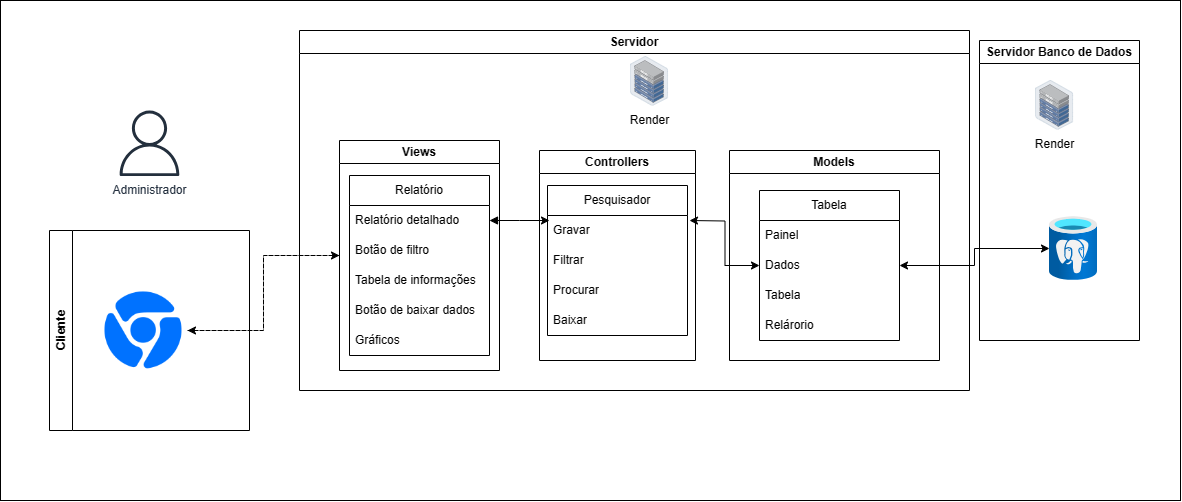

The diagram above was exported from draw.io. Its source (the exported page's mxGraphModel, read from the mxfile embedded in the PNG):
<mxGraphModel dx="2692" dy="1168" grid="1" gridSize="10" guides="1" tooltips="1" connect="1" arrows="1" fold="1" page="1" pageScale="1" pageWidth="827" pageHeight="1169" math="0" shadow="0">
  <root>
    <mxCell id="0" />
    <mxCell id="1" parent="0" />
    <mxCell id="RIBPLgs2tIToHIS9_J1g-52" value="" style="rounded=0;whiteSpace=wrap;html=1;" parent="1" vertex="1">
      <mxGeometry x="-259" y="20" width="1180" height="500" as="geometry" />
    </mxCell>
    <mxCell id="BTqJfUpLhKWyFMrB6gHA-2" value="Controllers" style="swimlane;whiteSpace=wrap;html=1;" parent="1" vertex="1">
      <mxGeometry x="280" y="170" width="156" height="210" as="geometry" />
    </mxCell>
    <mxCell id="9BKBajcSuOPXlCMofwuy-28" value="Pesquisador" style="swimlane;fontStyle=0;childLayout=stackLayout;horizontal=1;startSize=30;horizontalStack=0;resizeParent=1;resizeParentMax=0;resizeLast=0;collapsible=1;marginBottom=0;whiteSpace=wrap;html=1;" parent="BTqJfUpLhKWyFMrB6gHA-2" vertex="1">
      <mxGeometry x="8" y="35" width="140" height="150" as="geometry" />
    </mxCell>
    <mxCell id="Hxl6NbHaGRHST98bkzTl-1" value="Gravar" style="text;strokeColor=none;fillColor=none;align=left;verticalAlign=middle;spacingLeft=4;spacingRight=4;overflow=hidden;points=[[0,0.5],[1,0.5]];portConstraint=eastwest;rotatable=0;whiteSpace=wrap;html=1;" parent="9BKBajcSuOPXlCMofwuy-28" vertex="1">
      <mxGeometry y="30" width="140" height="30" as="geometry" />
    </mxCell>
    <mxCell id="ioNkt3YYVDDLTMrFw8nK-5" value="Filtrar" style="text;strokeColor=none;fillColor=none;align=left;verticalAlign=middle;spacingLeft=4;spacingRight=4;overflow=hidden;points=[[0,0.5],[1,0.5]];portConstraint=eastwest;rotatable=0;whiteSpace=wrap;html=1;" parent="9BKBajcSuOPXlCMofwuy-28" vertex="1">
      <mxGeometry y="60" width="140" height="30" as="geometry" />
    </mxCell>
    <mxCell id="4fD0mfitybJI4igbyh3h-2" value="Procurar" style="text;strokeColor=none;fillColor=none;align=left;verticalAlign=middle;spacingLeft=4;spacingRight=4;overflow=hidden;points=[[0,0.5],[1,0.5]];portConstraint=eastwest;rotatable=0;whiteSpace=wrap;html=1;" vertex="1" parent="9BKBajcSuOPXlCMofwuy-28">
      <mxGeometry y="90" width="140" height="30" as="geometry" />
    </mxCell>
    <mxCell id="4fD0mfitybJI4igbyh3h-3" value="Baixar" style="text;strokeColor=none;fillColor=none;align=left;verticalAlign=middle;spacingLeft=4;spacingRight=4;overflow=hidden;points=[[0,0.5],[1,0.5]];portConstraint=eastwest;rotatable=0;whiteSpace=wrap;html=1;" vertex="1" parent="9BKBajcSuOPXlCMofwuy-28">
      <mxGeometry y="120" width="140" height="30" as="geometry" />
    </mxCell>
    <mxCell id="BTqJfUpLhKWyFMrB6gHA-5" value="Models" style="swimlane;whiteSpace=wrap;html=1;startSize=23;" parent="1" vertex="1">
      <mxGeometry x="470" y="170" width="210" height="210" as="geometry" />
    </mxCell>
    <mxCell id="BTqJfUpLhKWyFMrB6gHA-26" value="Tabela" style="swimlane;fontStyle=0;childLayout=stackLayout;horizontal=1;startSize=30;horizontalStack=0;resizeParent=1;resizeParentMax=0;resizeLast=0;collapsible=1;marginBottom=0;whiteSpace=wrap;html=1;" parent="BTqJfUpLhKWyFMrB6gHA-5" vertex="1">
      <mxGeometry x="30" y="40" width="140" height="150" as="geometry" />
    </mxCell>
    <mxCell id="OIkV4dAYCoSnRRtJoaPr-1" value="Painel" style="text;strokeColor=none;fillColor=none;align=left;verticalAlign=middle;spacingLeft=4;spacingRight=4;overflow=hidden;points=[[0,0.5],[1,0.5]];portConstraint=eastwest;rotatable=0;whiteSpace=wrap;html=1;" parent="BTqJfUpLhKWyFMrB6gHA-26" vertex="1">
      <mxGeometry y="30" width="140" height="30" as="geometry" />
    </mxCell>
    <mxCell id="OIkV4dAYCoSnRRtJoaPr-2" value="Dados" style="text;strokeColor=none;fillColor=none;align=left;verticalAlign=middle;spacingLeft=4;spacingRight=4;overflow=hidden;points=[[0,0.5],[1,0.5]];portConstraint=eastwest;rotatable=0;whiteSpace=wrap;html=1;" parent="BTqJfUpLhKWyFMrB6gHA-26" vertex="1">
      <mxGeometry y="60" width="140" height="30" as="geometry" />
    </mxCell>
    <mxCell id="4fD0mfitybJI4igbyh3h-4" value="Tabela" style="text;strokeColor=none;fillColor=none;align=left;verticalAlign=middle;spacingLeft=4;spacingRight=4;overflow=hidden;points=[[0,0.5],[1,0.5]];portConstraint=eastwest;rotatable=0;whiteSpace=wrap;html=1;" vertex="1" parent="BTqJfUpLhKWyFMrB6gHA-26">
      <mxGeometry y="90" width="140" height="30" as="geometry" />
    </mxCell>
    <mxCell id="V7Mvxv5SLOye7JnOscT7-2" value="Relárorio" style="text;strokeColor=none;fillColor=none;align=left;verticalAlign=middle;spacingLeft=4;spacingRight=4;overflow=hidden;points=[[0,0.5],[1,0.5]];portConstraint=eastwest;rotatable=0;whiteSpace=wrap;html=1;" parent="BTqJfUpLhKWyFMrB6gHA-26" vertex="1">
      <mxGeometry y="120" width="140" height="30" as="geometry" />
    </mxCell>
    <mxCell id="BTqJfUpLhKWyFMrB6gHA-35" style="edgeStyle=orthogonalEdgeStyle;rounded=0;orthogonalLoop=1;jettySize=auto;html=1;startArrow=classic;startFill=1;" parent="1" source="BTqJfUpLhKWyFMrB6gHA-26" edge="1">
      <mxGeometry relative="1" as="geometry">
        <mxPoint x="430" y="240" as="targetPoint" />
      </mxGeometry>
    </mxCell>
    <mxCell id="RIBPLgs2tIToHIS9_J1g-12" value="Servidor Banco de Dados" style="swimlane;whiteSpace=wrap;html=1;" parent="1" vertex="1">
      <mxGeometry x="720" y="60" width="160" height="300" as="geometry" />
    </mxCell>
    <mxCell id="RIBPLgs2tIToHIS9_J1g-16" value="" style="image;aspect=fixed;html=1;points=[];align=center;fontSize=12;image=img/lib/azure2/databases/Azure_Database_PostgreSQL_Server.svg;" parent="RIBPLgs2tIToHIS9_J1g-12" vertex="1">
      <mxGeometry x="70" y="176" width="48" height="64" as="geometry" />
    </mxCell>
    <mxCell id="RIBPLgs2tIToHIS9_J1g-32" value="Render" style="image;points=[];aspect=fixed;html=1;align=center;shadow=0;dashed=0;image=img/lib/allied_telesis/storage/Datacenter_Server_Half_Rack_ToR.svg;" parent="RIBPLgs2tIToHIS9_J1g-12" vertex="1">
      <mxGeometry x="56" y="40" width="38.2" height="49.63" as="geometry" />
    </mxCell>
    <mxCell id="RIBPLgs2tIToHIS9_J1g-23" value="Administrador" style="sketch=0;outlineConnect=0;fontColor=#232F3E;gradientColor=none;fillColor=#232F3D;strokeColor=none;dashed=0;verticalLabelPosition=bottom;verticalAlign=top;align=center;html=1;fontSize=12;fontStyle=0;aspect=fixed;pointerEvents=1;shape=mxgraph.aws4.user;" parent="1" vertex="1">
      <mxGeometry x="-142.81" y="130" width="65.62" height="65.62" as="geometry" />
    </mxCell>
    <mxCell id="RIBPLgs2tIToHIS9_J1g-27" value="Servidor" style="swimlane;whiteSpace=wrap;html=1;" parent="1" vertex="1">
      <mxGeometry x="40" y="50" width="670" height="360" as="geometry" />
    </mxCell>
    <mxCell id="RIBPLgs2tIToHIS9_J1g-25" value="Render" style="image;points=[];aspect=fixed;html=1;align=center;shadow=0;dashed=0;image=img/lib/allied_telesis/storage/Datacenter_Server_Half_Rack_ToR.svg;" parent="RIBPLgs2tIToHIS9_J1g-27" vertex="1">
      <mxGeometry x="330.9" y="25.990000000000002" width="38.2" height="49.63" as="geometry" />
    </mxCell>
    <mxCell id="RIBPLgs2tIToHIS9_J1g-24" value="Views" style="swimlane;whiteSpace=wrap;html=1;startSize=23;" parent="RIBPLgs2tIToHIS9_J1g-27" vertex="1">
      <mxGeometry x="40" y="110" width="160" height="230" as="geometry" />
    </mxCell>
    <mxCell id="RIBPLgs2tIToHIS9_J1g-49" style="edgeStyle=orthogonalEdgeStyle;rounded=0;orthogonalLoop=1;jettySize=auto;html=1;entryX=0;entryY=0.5;entryDx=0;entryDy=0;dashed=1;" parent="1" source="RIBPLgs2tIToHIS9_J1g-48" target="RIBPLgs2tIToHIS9_J1g-24" edge="1">
      <mxGeometry relative="1" as="geometry" />
    </mxCell>
    <mxCell id="RIBPLgs2tIToHIS9_J1g-48" value="" style="shape=image;html=1;verticalAlign=top;verticalLabelPosition=bottom;labelBackgroundColor=#ffffff;imageAspect=0;aspect=fixed;image=https://cdn2.iconfinder.com/data/icons/social-media-and-payment/64/-36-128.png" parent="1" vertex="1">
      <mxGeometry x="-160" y="306" width="88" height="88" as="geometry" />
    </mxCell>
    <mxCell id="RIBPLgs2tIToHIS9_J1g-50" style="edgeStyle=orthogonalEdgeStyle;rounded=0;orthogonalLoop=1;jettySize=auto;html=1;entryX=1;entryY=0.5;entryDx=0;entryDy=0;dashed=1;" parent="1" source="RIBPLgs2tIToHIS9_J1g-24" target="RIBPLgs2tIToHIS9_J1g-48" edge="1">
      <mxGeometry relative="1" as="geometry" />
    </mxCell>
    <mxCell id="RIBPLgs2tIToHIS9_J1g-51" value="Cliente" style="swimlane;horizontal=0;whiteSpace=wrap;html=1;" parent="1" vertex="1">
      <mxGeometry x="-210" y="250" width="200" height="200" as="geometry" />
    </mxCell>
    <mxCell id="Hxl6NbHaGRHST98bkzTl-2" value="Relatório" style="swimlane;fontStyle=0;childLayout=stackLayout;horizontal=1;startSize=30;horizontalStack=0;resizeParent=1;resizeParentMax=0;resizeLast=0;collapsible=1;marginBottom=0;whiteSpace=wrap;html=1;" parent="1" vertex="1">
      <mxGeometry x="90" y="195" width="140" height="180" as="geometry" />
    </mxCell>
    <mxCell id="Hxl6NbHaGRHST98bkzTl-3" value="Relatório detalhado" style="text;strokeColor=none;fillColor=none;align=left;verticalAlign=middle;spacingLeft=4;spacingRight=4;overflow=hidden;points=[[0,0.5],[1,0.5]];portConstraint=eastwest;rotatable=0;whiteSpace=wrap;html=1;" parent="Hxl6NbHaGRHST98bkzTl-2" vertex="1">
      <mxGeometry y="30" width="140" height="30" as="geometry" />
    </mxCell>
    <mxCell id="Hxl6NbHaGRHST98bkzTl-4" value="Botão de filtro" style="text;strokeColor=none;fillColor=none;align=left;verticalAlign=middle;spacingLeft=4;spacingRight=4;overflow=hidden;points=[[0,0.5],[1,0.5]];portConstraint=eastwest;rotatable=0;whiteSpace=wrap;html=1;" parent="Hxl6NbHaGRHST98bkzTl-2" vertex="1">
      <mxGeometry y="60" width="140" height="30" as="geometry" />
    </mxCell>
    <mxCell id="ioNkt3YYVDDLTMrFw8nK-3" value="Tabela de informações" style="text;strokeColor=none;fillColor=none;align=left;verticalAlign=middle;spacingLeft=4;spacingRight=4;overflow=hidden;points=[[0,0.5],[1,0.5]];portConstraint=eastwest;rotatable=0;whiteSpace=wrap;html=1;" parent="Hxl6NbHaGRHST98bkzTl-2" vertex="1">
      <mxGeometry y="90" width="140" height="30" as="geometry" />
    </mxCell>
    <mxCell id="ioNkt3YYVDDLTMrFw8nK-10" value="Botão de baixar dados" style="text;strokeColor=none;fillColor=none;align=left;verticalAlign=middle;spacingLeft=4;spacingRight=4;overflow=hidden;points=[[0,0.5],[1,0.5]];portConstraint=eastwest;rotatable=0;whiteSpace=wrap;html=1;" parent="Hxl6NbHaGRHST98bkzTl-2" vertex="1">
      <mxGeometry y="120" width="140" height="30" as="geometry" />
    </mxCell>
    <mxCell id="4fD0mfitybJI4igbyh3h-1" value="Gráficos" style="text;strokeColor=none;fillColor=none;align=left;verticalAlign=middle;spacingLeft=4;spacingRight=4;overflow=hidden;points=[[0,0.5],[1,0.5]];portConstraint=eastwest;rotatable=0;whiteSpace=wrap;html=1;" vertex="1" parent="Hxl6NbHaGRHST98bkzTl-2">
      <mxGeometry y="150" width="140" height="30" as="geometry" />
    </mxCell>
    <mxCell id="ioNkt3YYVDDLTMrFw8nK-1" style="edgeStyle=orthogonalEdgeStyle;rounded=0;orthogonalLoop=1;jettySize=auto;html=1;exitX=1;exitY=0.5;exitDx=0;exitDy=0;startArrow=classic;startFill=1;" parent="1" source="BTqJfUpLhKWyFMrB6gHA-26" target="RIBPLgs2tIToHIS9_J1g-16" edge="1">
      <mxGeometry relative="1" as="geometry" />
    </mxCell>
    <mxCell id="ioNkt3YYVDDLTMrFw8nK-2" style="edgeStyle=orthogonalEdgeStyle;rounded=0;orthogonalLoop=1;jettySize=auto;html=1;exitX=1;exitY=0.5;exitDx=0;exitDy=0;startArrow=block;startFill=1;" parent="1" source="Hxl6NbHaGRHST98bkzTl-3" edge="1">
      <mxGeometry relative="1" as="geometry">
        <mxPoint x="290" y="240" as="targetPoint" />
      </mxGeometry>
    </mxCell>
  </root>
</mxGraphModel>